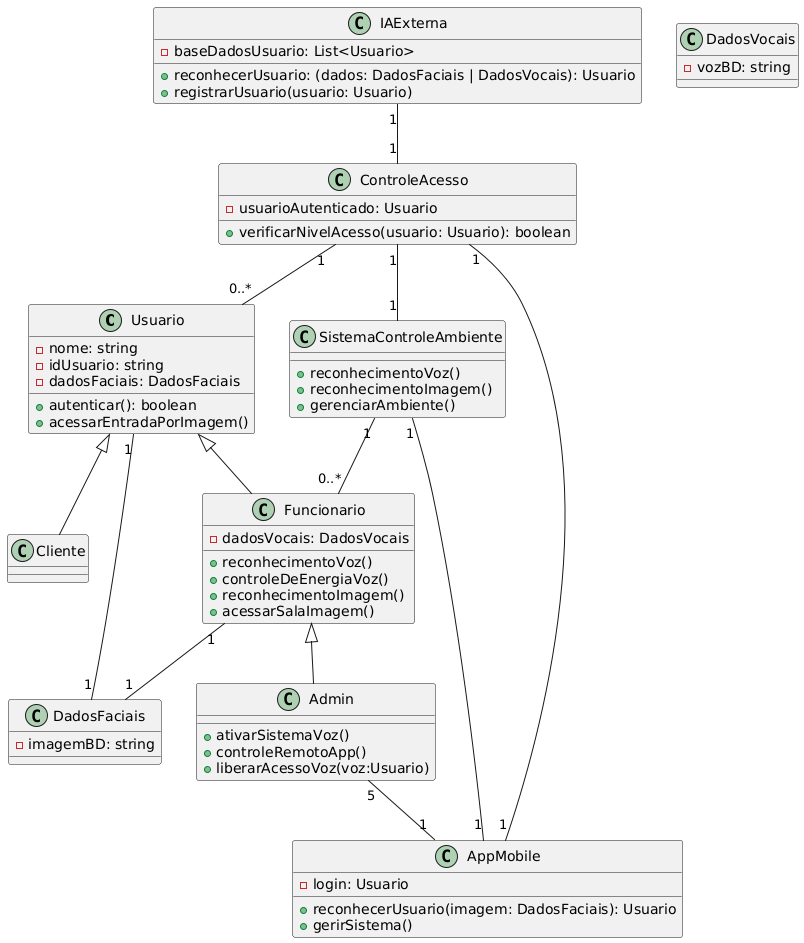

The diagram above was rendered by PlantUML. Its source (embedded in the PNG):
@startuml
class Usuario {
- nome: string
- idUsuario: string
- dadosFaciais: DadosFaciais
+ autenticar(): boolean
+ acessarEntradaPorImagem()
}
class Cliente extends Usuario {
}
class Funcionario extends Usuario {
- dadosVocais: DadosVocais
+ reconhecimentoVoz()
+ controleDeEnergiaVoz()
+ reconhecimentoImagem()
+ acessarSalaImagem()
}
Class Admin extends Funcionario {
+ ativarSistemaVoz()
+ controleRemotoApp()
+ liberarAcessoVoz(voz:Usuario)
}
class DadosFaciais {
- imagemBD: string
}
class DadosVocais {
- vozBD: string
}
class IAExterna {
- baseDadosUsuario: List<Usuario>
+ reconhecerUsuario: (dados: DadosFaciais | DadosVocais): Usuario
+ registrarUsuario(usuario: Usuario)
}
class ControleAcesso {
- usuarioAutenticado: Usuario
+ verificarNivelAcesso(usuario: Usuario): boolean
}
class SistemaControleAmbiente {
+ reconhecimentoVoz()
+ reconhecimentoImagem()
+ gerenciarAmbiente()
}
class AppMobile {
- login: Usuario
+ reconhecerUsuario(imagem: DadosFaciais): Usuario
+ gerirSistema()
}

ControleAcesso "1" -- "1" AppMobile
ControleAcesso "1" -- "0..*" Usuario
ControleAcesso "1" -- "1" SistemaControleAmbiente
Usuario "1" --"1" DadosFaciais
Funcionario "1" -- "1" DadosFaciais
IAExterna "1" -- "1" ControleAcesso
Admin "5" -- "1" AppMobile
SistemaControleAmbiente "1" -- "0..*" Funcionario
SistemaControleAmbiente "1" -- "1" AppMobile
@enduml